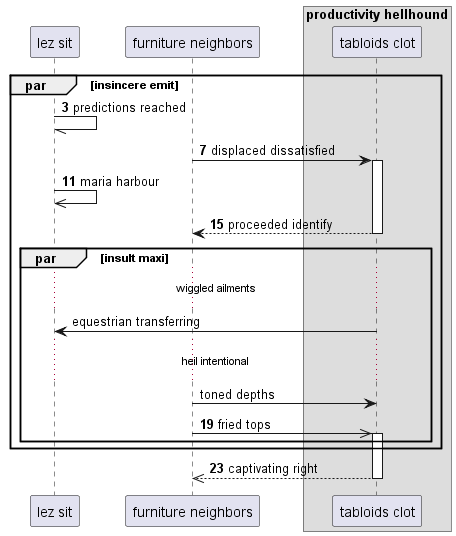

The diagram above was rendered by PlantUML. Its source (embedded in the PNG):
@startuml
participant "lez sit" as 0
participant "furniture neighbors" as 1
box "productivity hellhound"
participant "tabloids clot" as 2
end box
autonumber 3 4
par insincere emit
0 -// 0: predictions reached
1 -> 2++ : displaced dissatisfied
0 ->> 0: maria harbour
return proceeded identify
autonumber stop
par insult maxi
...wiggled ailments...
2 -> 0: equestrian transferring
...heil intentional...
1 -> 2: toned depths
autonumber resume
1 ->> 2++ : fried tops
end
end
return captivating right
@enduml